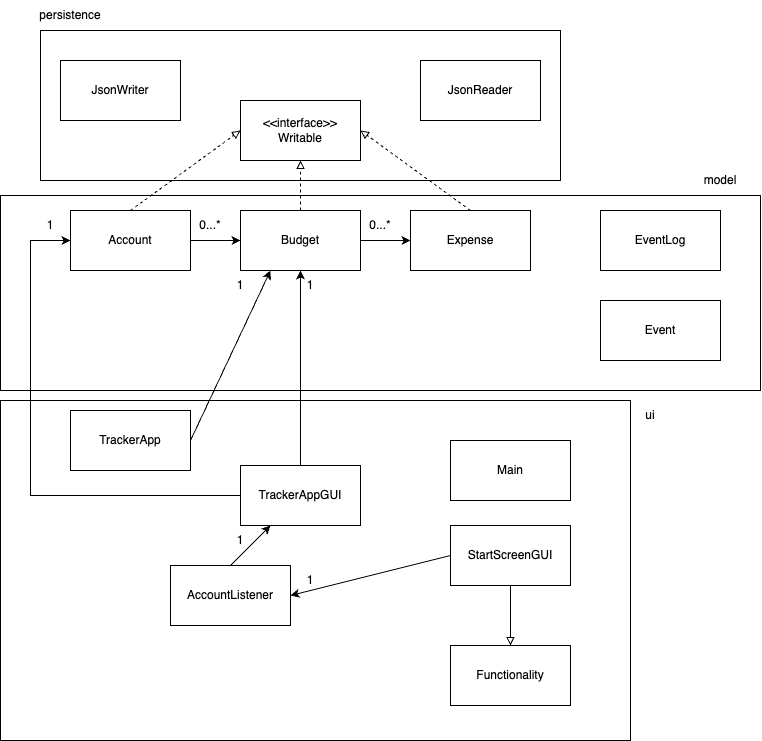

The diagram above was exported from draw.io. Its source (the exported page's mxGraphModel, read from the mxfile embedded in the PNG):
<mxGraphModel dx="897" dy="760" grid="1" gridSize="10" guides="1" tooltips="1" connect="1" arrows="1" fold="1" page="1" pageScale="1" pageWidth="850" pageHeight="1100" math="0" shadow="0">
  <root>
    <mxCell id="0" />
    <mxCell id="1" parent="0" />
    <mxCell id="iRUDCtlZFxO7fD9k45-W-1" value="Account" style="rounded=0;whiteSpace=wrap;html=1;" vertex="1" parent="1">
      <mxGeometry x="100" y="250" width="120" height="60" as="geometry" />
    </mxCell>
    <mxCell id="iRUDCtlZFxO7fD9k45-W-2" value="Budget" style="rounded=0;whiteSpace=wrap;html=1;" vertex="1" parent="1">
      <mxGeometry x="270" y="250" width="120" height="60" as="geometry" />
    </mxCell>
    <mxCell id="iRUDCtlZFxO7fD9k45-W-3" value="Event" style="rounded=0;whiteSpace=wrap;html=1;" vertex="1" parent="1">
      <mxGeometry x="630" y="340" width="120" height="60" as="geometry" />
    </mxCell>
    <mxCell id="iRUDCtlZFxO7fD9k45-W-4" value="EventLog" style="rounded=0;whiteSpace=wrap;html=1;" vertex="1" parent="1">
      <mxGeometry x="630" y="250" width="120" height="60" as="geometry" />
    </mxCell>
    <mxCell id="iRUDCtlZFxO7fD9k45-W-5" value="Expense" style="rounded=0;whiteSpace=wrap;html=1;" vertex="1" parent="1">
      <mxGeometry x="440" y="250" width="120" height="60" as="geometry" />
    </mxCell>
    <mxCell id="iRUDCtlZFxO7fD9k45-W-6" value="JsonReader" style="rounded=0;whiteSpace=wrap;html=1;" vertex="1" parent="1">
      <mxGeometry x="450" y="100" width="120" height="60" as="geometry" />
    </mxCell>
    <mxCell id="iRUDCtlZFxO7fD9k45-W-7" value="JsonWriter" style="rounded=0;whiteSpace=wrap;html=1;" vertex="1" parent="1">
      <mxGeometry x="90" y="100" width="120" height="60" as="geometry" />
    </mxCell>
    <mxCell id="iRUDCtlZFxO7fD9k45-W-8" value="&amp;lt;&amp;lt;interface&amp;gt;&amp;gt;&lt;br&gt;Writable" style="rounded=0;whiteSpace=wrap;html=1;" vertex="1" parent="1">
      <mxGeometry x="270" y="140" width="120" height="60" as="geometry" />
    </mxCell>
    <mxCell id="iRUDCtlZFxO7fD9k45-W-9" value="AccountListener" style="rounded=0;whiteSpace=wrap;html=1;" vertex="1" parent="1">
      <mxGeometry x="200" y="605" width="120" height="60" as="geometry" />
    </mxCell>
    <mxCell id="iRUDCtlZFxO7fD9k45-W-10" value="Functionality" style="rounded=0;whiteSpace=wrap;html=1;" vertex="1" parent="1">
      <mxGeometry x="480" y="685" width="120" height="60" as="geometry" />
    </mxCell>
    <mxCell id="iRUDCtlZFxO7fD9k45-W-11" value="Main" style="rounded=0;whiteSpace=wrap;html=1;" vertex="1" parent="1">
      <mxGeometry x="480" y="480" width="120" height="60" as="geometry" />
    </mxCell>
    <mxCell id="iRUDCtlZFxO7fD9k45-W-12" value="StartScreenGUI" style="rounded=0;whiteSpace=wrap;html=1;" vertex="1" parent="1">
      <mxGeometry x="480" y="565" width="120" height="60" as="geometry" />
    </mxCell>
    <mxCell id="iRUDCtlZFxO7fD9k45-W-13" value="TrackerApp" style="rounded=0;whiteSpace=wrap;html=1;" vertex="1" parent="1">
      <mxGeometry x="100" y="450" width="120" height="60" as="geometry" />
    </mxCell>
    <mxCell id="iRUDCtlZFxO7fD9k45-W-14" value="TrackerAppGUI" style="rounded=0;whiteSpace=wrap;html=1;" vertex="1" parent="1">
      <mxGeometry x="270" y="505" width="120" height="60" as="geometry" />
    </mxCell>
    <mxCell id="iRUDCtlZFxO7fD9k45-W-15" value="" style="endArrow=block;html=1;rounded=0;exitX=0.5;exitY=0;exitDx=0;exitDy=0;entryX=0;entryY=0.5;entryDx=0;entryDy=0;dashed=1;endFill=0;" edge="1" parent="1" source="iRUDCtlZFxO7fD9k45-W-1" target="iRUDCtlZFxO7fD9k45-W-8">
      <mxGeometry width="50" height="50" relative="1" as="geometry">
        <mxPoint x="330" y="410" as="sourcePoint" />
        <mxPoint x="380" y="360" as="targetPoint" />
      </mxGeometry>
    </mxCell>
    <mxCell id="iRUDCtlZFxO7fD9k45-W-16" value="" style="endArrow=classic;html=1;rounded=0;exitX=1;exitY=0.5;exitDx=0;exitDy=0;entryX=0;entryY=0.5;entryDx=0;entryDy=0;" edge="1" parent="1" source="iRUDCtlZFxO7fD9k45-W-1" target="iRUDCtlZFxO7fD9k45-W-2">
      <mxGeometry width="50" height="50" relative="1" as="geometry">
        <mxPoint x="270" y="280" as="sourcePoint" />
        <mxPoint x="230" y="310" as="targetPoint" />
      </mxGeometry>
    </mxCell>
    <mxCell id="iRUDCtlZFxO7fD9k45-W-17" value="0...*" style="text;html=1;strokeColor=none;fillColor=none;align=center;verticalAlign=middle;whiteSpace=wrap;rounded=0;" vertex="1" parent="1">
      <mxGeometry x="210" y="250" width="60" height="30" as="geometry" />
    </mxCell>
    <mxCell id="iRUDCtlZFxO7fD9k45-W-18" value="" style="endArrow=block;html=1;rounded=0;exitX=0.5;exitY=0;exitDx=0;exitDy=0;entryX=0.5;entryY=1;entryDx=0;entryDy=0;dashed=1;endFill=0;" edge="1" parent="1" source="iRUDCtlZFxO7fD9k45-W-2" target="iRUDCtlZFxO7fD9k45-W-8">
      <mxGeometry width="50" height="50" relative="1" as="geometry">
        <mxPoint x="330" y="390" as="sourcePoint" />
        <mxPoint x="380" y="340" as="targetPoint" />
      </mxGeometry>
    </mxCell>
    <mxCell id="iRUDCtlZFxO7fD9k45-W-19" value="" style="endArrow=block;html=1;rounded=0;exitX=0.5;exitY=0;exitDx=0;exitDy=0;entryX=1;entryY=0.5;entryDx=0;entryDy=0;dashed=1;endFill=0;" edge="1" parent="1" source="iRUDCtlZFxO7fD9k45-W-5" target="iRUDCtlZFxO7fD9k45-W-8">
      <mxGeometry width="50" height="50" relative="1" as="geometry">
        <mxPoint x="340" y="260" as="sourcePoint" />
        <mxPoint x="340" y="210" as="targetPoint" />
      </mxGeometry>
    </mxCell>
    <mxCell id="iRUDCtlZFxO7fD9k45-W-20" value="" style="endArrow=classic;html=1;rounded=0;entryX=0;entryY=0.5;entryDx=0;entryDy=0;exitX=1;exitY=0.5;exitDx=0;exitDy=0;" edge="1" parent="1" source="iRUDCtlZFxO7fD9k45-W-2" target="iRUDCtlZFxO7fD9k45-W-5">
      <mxGeometry width="50" height="50" relative="1" as="geometry">
        <mxPoint x="320" y="350" as="sourcePoint" />
        <mxPoint x="370" y="300" as="targetPoint" />
      </mxGeometry>
    </mxCell>
    <mxCell id="iRUDCtlZFxO7fD9k45-W-21" value="0...*" style="text;html=1;strokeColor=none;fillColor=none;align=center;verticalAlign=middle;whiteSpace=wrap;rounded=0;" vertex="1" parent="1">
      <mxGeometry x="380" y="250" width="60" height="30" as="geometry" />
    </mxCell>
    <mxCell id="iRUDCtlZFxO7fD9k45-W-27" value="" style="endArrow=classic;html=1;rounded=0;exitX=0.5;exitY=0;exitDx=0;exitDy=0;entryX=0.25;entryY=1;entryDx=0;entryDy=0;" edge="1" parent="1" source="iRUDCtlZFxO7fD9k45-W-9" target="iRUDCtlZFxO7fD9k45-W-14">
      <mxGeometry width="50" height="50" relative="1" as="geometry">
        <mxPoint x="330" y="655" as="sourcePoint" />
        <mxPoint x="380" y="605" as="targetPoint" />
      </mxGeometry>
    </mxCell>
    <mxCell id="iRUDCtlZFxO7fD9k45-W-28" value="1" style="text;html=1;strokeColor=none;fillColor=none;align=center;verticalAlign=middle;whiteSpace=wrap;rounded=0;" vertex="1" parent="1">
      <mxGeometry x="240" y="565" width="60" height="30" as="geometry" />
    </mxCell>
    <mxCell id="iRUDCtlZFxO7fD9k45-W-30" value="" style="endArrow=classic;html=1;rounded=0;" edge="1" parent="1">
      <mxGeometry width="50" height="50" relative="1" as="geometry">
        <mxPoint x="540" y="745" as="sourcePoint" />
        <mxPoint x="540" y="745" as="targetPoint" />
      </mxGeometry>
    </mxCell>
    <mxCell id="iRUDCtlZFxO7fD9k45-W-32" value="" style="endArrow=block;html=1;rounded=0;entryX=0.5;entryY=0;entryDx=0;entryDy=0;exitX=0.5;exitY=1;exitDx=0;exitDy=0;endFill=0;" edge="1" parent="1" source="iRUDCtlZFxO7fD9k45-W-12" target="iRUDCtlZFxO7fD9k45-W-10">
      <mxGeometry width="50" height="50" relative="1" as="geometry">
        <mxPoint x="550" y="755" as="sourcePoint" />
        <mxPoint x="550" y="805" as="targetPoint" />
      </mxGeometry>
    </mxCell>
    <mxCell id="iRUDCtlZFxO7fD9k45-W-33" value="" style="endArrow=classic;html=1;rounded=0;entryX=1;entryY=0.5;entryDx=0;entryDy=0;exitX=0;exitY=0.5;exitDx=0;exitDy=0;" edge="1" parent="1" source="iRUDCtlZFxO7fD9k45-W-12" target="iRUDCtlZFxO7fD9k45-W-9">
      <mxGeometry width="50" height="50" relative="1" as="geometry">
        <mxPoint x="440" y="655" as="sourcePoint" />
        <mxPoint x="490" y="605" as="targetPoint" />
      </mxGeometry>
    </mxCell>
    <mxCell id="iRUDCtlZFxO7fD9k45-W-34" value="1" style="text;html=1;strokeColor=none;fillColor=none;align=center;verticalAlign=middle;whiteSpace=wrap;rounded=0;" vertex="1" parent="1">
      <mxGeometry x="310" y="605" width="60" height="30" as="geometry" />
    </mxCell>
    <mxCell id="iRUDCtlZFxO7fD9k45-W-36" value="" style="endArrow=classic;html=1;rounded=0;exitX=1;exitY=0.5;exitDx=0;exitDy=0;entryX=0.25;entryY=1;entryDx=0;entryDy=0;" edge="1" parent="1" source="iRUDCtlZFxO7fD9k45-W-13" target="iRUDCtlZFxO7fD9k45-W-2">
      <mxGeometry width="50" height="50" relative="1" as="geometry">
        <mxPoint x="440" y="600" as="sourcePoint" />
        <mxPoint x="490" y="550" as="targetPoint" />
      </mxGeometry>
    </mxCell>
    <mxCell id="iRUDCtlZFxO7fD9k45-W-37" value="1" style="text;html=1;strokeColor=none;fillColor=none;align=center;verticalAlign=middle;whiteSpace=wrap;rounded=0;" vertex="1" parent="1">
      <mxGeometry x="240" y="310" width="60" height="30" as="geometry" />
    </mxCell>
    <mxCell id="iRUDCtlZFxO7fD9k45-W-41" value="" style="endArrow=classic;html=1;rounded=0;exitX=0;exitY=0.5;exitDx=0;exitDy=0;entryX=0;entryY=0.5;entryDx=0;entryDy=0;" edge="1" parent="1" source="iRUDCtlZFxO7fD9k45-W-14" target="iRUDCtlZFxO7fD9k45-W-1">
      <mxGeometry width="50" height="50" relative="1" as="geometry">
        <mxPoint x="320" y="490" as="sourcePoint" />
        <mxPoint x="370" y="440" as="targetPoint" />
        <Array as="points">
          <mxPoint x="60" y="535" />
          <mxPoint x="60" y="280" />
        </Array>
      </mxGeometry>
    </mxCell>
    <mxCell id="iRUDCtlZFxO7fD9k45-W-42" value="1" style="text;html=1;strokeColor=none;fillColor=none;align=center;verticalAlign=middle;whiteSpace=wrap;rounded=0;" vertex="1" parent="1">
      <mxGeometry x="50" y="250" width="60" height="30" as="geometry" />
    </mxCell>
    <mxCell id="iRUDCtlZFxO7fD9k45-W-43" value="" style="endArrow=classic;html=1;rounded=0;entryX=0.5;entryY=1;entryDx=0;entryDy=0;exitX=0.5;exitY=0;exitDx=0;exitDy=0;" edge="1" parent="1" source="iRUDCtlZFxO7fD9k45-W-14" target="iRUDCtlZFxO7fD9k45-W-2">
      <mxGeometry width="50" height="50" relative="1" as="geometry">
        <mxPoint x="320" y="490" as="sourcePoint" />
        <mxPoint x="370" y="440" as="targetPoint" />
      </mxGeometry>
    </mxCell>
    <mxCell id="iRUDCtlZFxO7fD9k45-W-44" value="1" style="text;html=1;strokeColor=none;fillColor=none;align=center;verticalAlign=middle;whiteSpace=wrap;rounded=0;" vertex="1" parent="1">
      <mxGeometry x="310" y="310" width="60" height="30" as="geometry" />
    </mxCell>
    <mxCell id="iRUDCtlZFxO7fD9k45-W-45" value="" style="rounded=0;whiteSpace=wrap;html=1;fillColor=none;" vertex="1" parent="1">
      <mxGeometry x="70" y="70" width="520" height="150" as="geometry" />
    </mxCell>
    <mxCell id="iRUDCtlZFxO7fD9k45-W-46" value="persistence" style="text;html=1;strokeColor=none;fillColor=none;align=center;verticalAlign=middle;whiteSpace=wrap;rounded=0;" vertex="1" parent="1">
      <mxGeometry x="70" y="40" width="60" height="30" as="geometry" />
    </mxCell>
    <mxCell id="iRUDCtlZFxO7fD9k45-W-47" value="" style="rounded=0;whiteSpace=wrap;html=1;fillColor=none;" vertex="1" parent="1">
      <mxGeometry x="30" y="235" width="760" height="195" as="geometry" />
    </mxCell>
    <mxCell id="iRUDCtlZFxO7fD9k45-W-48" value="model" style="text;html=1;strokeColor=none;fillColor=none;align=center;verticalAlign=middle;whiteSpace=wrap;rounded=0;" vertex="1" parent="1">
      <mxGeometry x="720" y="205" width="60" height="30" as="geometry" />
    </mxCell>
    <mxCell id="iRUDCtlZFxO7fD9k45-W-49" value="" style="rounded=0;whiteSpace=wrap;html=1;fillColor=none;" vertex="1" parent="1">
      <mxGeometry x="30" y="440" width="630" height="340" as="geometry" />
    </mxCell>
    <mxCell id="iRUDCtlZFxO7fD9k45-W-50" value="ui" style="text;html=1;strokeColor=none;fillColor=none;align=center;verticalAlign=middle;whiteSpace=wrap;rounded=0;" vertex="1" parent="1">
      <mxGeometry x="650" y="440" width="60" height="30" as="geometry" />
    </mxCell>
  </root>
</mxGraphModel>